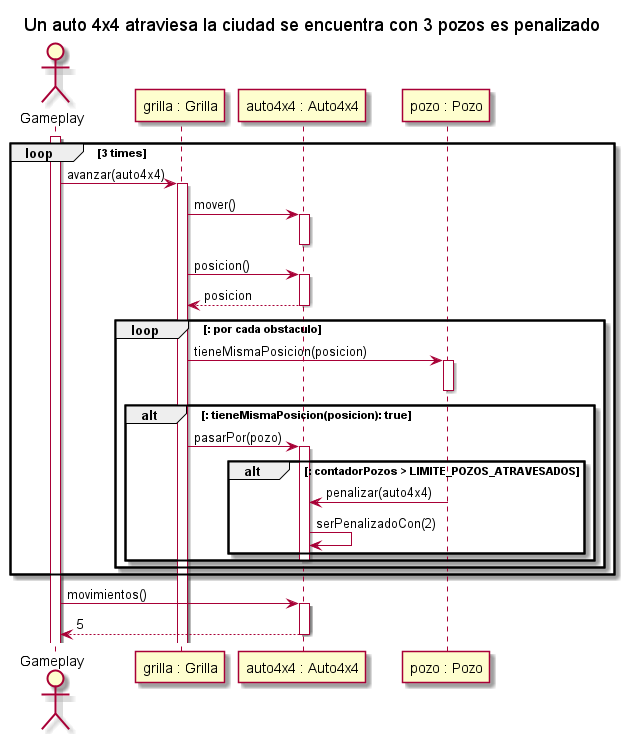

The diagram above was rendered by PlantUML. Its source (embedded in the PNG):
@startuml

title Un auto 4x4 atraviesa la ciudad se encuentra con 3 pozos es penalizado

actor Gameplay
participant "grilla : Grilla" as Grilla
participant "auto4x4 : Auto4x4" as Auto4x4
participant "pozo : Pozo" as Pozo

activate Gameplay

loop 3 times

Gameplay -> Grilla: avanzar(auto4x4)
activate Grilla
Grilla -> Auto4x4: mover()
activate Auto4x4
deactivate Auto4x4
Grilla -> Auto4x4: posicion()
activate Auto4x4
Auto4x4 --> Grilla: posicion
deactivate Auto4x4

loop : por cada obstaculo

Grilla -> Pozo: tieneMismaPosicion(posicion)
activate Pozo
deactivate Pozo
alt : tieneMismaPosicion(posicion): true

Grilla -> Auto4x4: pasarPor(pozo)
alt : contadorPozos > LIMITE_POZOS_ATRAVESADOS

activate Auto4x4
Pozo -> Auto4x4: penalizar(auto4x4)
Auto4x4 -> Auto4x4: serPenalizadoCon(2)
end
deactivate Auto4x4

end

end

end

Gameplay -> Auto4x4: movimientos()
activate Auto4x4
return 5

@enduml